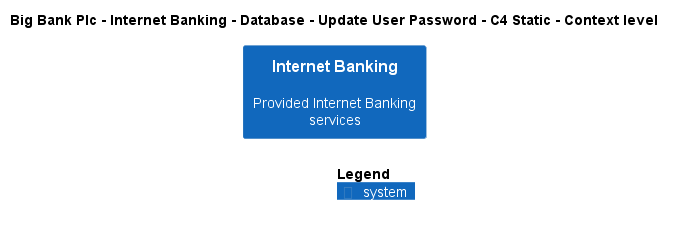

The diagram above was rendered by PlantUML. Its source (embedded in the PNG):
@startuml
!include ..\..\..\..\..\..\..\.c4s\C4_Context.puml

AddElementTag("c4interflow:lifecycle:new", $bgColor=green, $fontColor=#ffffff, $borderColor=green, $shadowing="False")
AddElementTag("c4interflow:lifecycle:changed", $bgColor=orange, $fontColor=#ffffff, $borderColor=orange, $shadowing="False")
AddElementTag("c4interflow:lifecycle:removed", $bgColor=red, $fontColor=#ffffff, $borderColor=red, $shadowing="False")

AddRelTag("c4interflow:lifecycle:new", $textColor=green, $lineColor=green)
AddRelTag("c4interflow:lifecycle:changed", $textColor=orange, $lineColor=orange)
AddRelTag("c4interflow:lifecycle:removed", $textColor=red, $lineColor=red)

SHOW_PERSON_PORTRAIT()
LAYOUT_TOP_DOWN()

skinparam linetype polyline

title Big Bank Plc - Internet Banking - Database - Update User Password - C4 Static - Context level

System(BigBankPlc.SoftwareSystems.InternetBanking, "Internet Banking", "Provided Internet Banking services")



SHOW_LEGEND()
@enduml